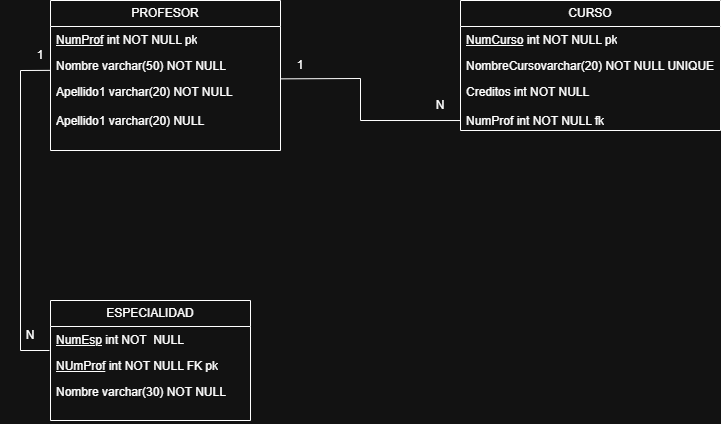

The diagram above was exported from draw.io. Its source (the exported page's mxGraphModel, read from the mxfile embedded in the PNG):
<mxGraphModel dx="2357" dy="1202" grid="1" gridSize="10" guides="1" tooltips="1" connect="1" arrows="1" fold="1" page="1" pageScale="1" pageWidth="850" pageHeight="1100" math="0" shadow="0">
  <root>
    <mxCell id="0" />
    <mxCell id="1" parent="0" />
    <mxCell id="WFI_lc6byVd1kIbrDsIQ-1" parent="1" style="swimlane;fontStyle=0;childLayout=stackLayout;horizontal=1;startSize=26;fillColor=none;horizontalStack=0;resizeParent=1;resizeParentMax=0;resizeLast=0;collapsible=1;marginBottom=0;whiteSpace=wrap;html=1;" value="PROFESOR" vertex="1">
      <mxGeometry height="150" width="230" x="120" y="240" as="geometry" />
    </mxCell>
    <mxCell id="WFI_lc6byVd1kIbrDsIQ-2" parent="WFI_lc6byVd1kIbrDsIQ-1" style="text;strokeColor=none;fillColor=none;align=left;verticalAlign=top;spacingLeft=4;spacingRight=4;overflow=hidden;rotatable=0;points=[[0,0.5],[1,0.5]];portConstraint=eastwest;whiteSpace=wrap;html=1;" value="&lt;u&gt;NumProf&lt;/u&gt; int NOT NULL pk" vertex="1">
      <mxGeometry height="26" width="230" y="26" as="geometry" />
    </mxCell>
    <mxCell id="WFI_lc6byVd1kIbrDsIQ-3" parent="WFI_lc6byVd1kIbrDsIQ-1" style="text;strokeColor=none;fillColor=none;align=left;verticalAlign=top;spacingLeft=4;spacingRight=4;overflow=hidden;rotatable=0;points=[[0,0.5],[1,0.5]];portConstraint=eastwest;whiteSpace=wrap;html=1;" value="Nombre varchar(50) NOT NULL" vertex="1">
      <mxGeometry height="26" width="230" y="52" as="geometry" />
    </mxCell>
    <mxCell id="WFI_lc6byVd1kIbrDsIQ-4" parent="WFI_lc6byVd1kIbrDsIQ-1" style="text;strokeColor=none;fillColor=none;align=left;verticalAlign=top;spacingLeft=4;spacingRight=4;overflow=hidden;rotatable=0;points=[[0,0.5],[1,0.5]];portConstraint=eastwest;whiteSpace=wrap;html=1;" value="Apellido1 varchar(20) NOT NULL&lt;div&gt;&lt;br&gt;&lt;/div&gt;&lt;div&gt;Apellido1 varchar(20) NULL&lt;/div&gt;" vertex="1">
      <mxGeometry height="72" width="230" y="78" as="geometry" />
    </mxCell>
    <mxCell id="WFI_lc6byVd1kIbrDsIQ-5" parent="1" style="swimlane;fontStyle=0;childLayout=stackLayout;horizontal=1;startSize=26;fillColor=none;horizontalStack=0;resizeParent=1;resizeParentMax=0;resizeLast=0;collapsible=1;marginBottom=0;whiteSpace=wrap;html=1;" value="CURSO" vertex="1">
      <mxGeometry height="130" width="260" x="530" y="240" as="geometry" />
    </mxCell>
    <mxCell id="WFI_lc6byVd1kIbrDsIQ-6" parent="WFI_lc6byVd1kIbrDsIQ-5" style="text;strokeColor=none;fillColor=none;align=left;verticalAlign=top;spacingLeft=4;spacingRight=4;overflow=hidden;rotatable=0;points=[[0,0.5],[1,0.5]];portConstraint=eastwest;whiteSpace=wrap;html=1;" value="&lt;u&gt;NumCurso&lt;/u&gt; int NOT NULL pk" vertex="1">
      <mxGeometry height="26" width="260" y="26" as="geometry" />
    </mxCell>
    <mxCell id="WFI_lc6byVd1kIbrDsIQ-7" parent="WFI_lc6byVd1kIbrDsIQ-5" style="text;strokeColor=none;fillColor=none;align=left;verticalAlign=top;spacingLeft=4;spacingRight=4;overflow=hidden;rotatable=0;points=[[0,0.5],[1,0.5]];portConstraint=eastwest;whiteSpace=wrap;html=1;" value="NombreCursovarchar(20) NOT NULL UNIQUE" vertex="1">
      <mxGeometry height="26" width="260" y="52" as="geometry" />
    </mxCell>
    <mxCell id="WFI_lc6byVd1kIbrDsIQ-8" parent="WFI_lc6byVd1kIbrDsIQ-5" style="text;strokeColor=none;fillColor=none;align=left;verticalAlign=top;spacingLeft=4;spacingRight=4;overflow=hidden;rotatable=0;points=[[0,0.5],[1,0.5]];portConstraint=eastwest;whiteSpace=wrap;html=1;" value="Creditos int NOT NULL&lt;div&gt;&lt;br&gt;&lt;/div&gt;&lt;div&gt;NumProf int NOT NULL fk&lt;/div&gt;" vertex="1">
      <mxGeometry height="52" width="260" y="78" as="geometry" />
    </mxCell>
    <mxCell id="WFI_lc6byVd1kIbrDsIQ-9" parent="1" style="swimlane;fontStyle=0;childLayout=stackLayout;horizontal=1;startSize=26;fillColor=none;horizontalStack=0;resizeParent=1;resizeParentMax=0;resizeLast=0;collapsible=1;marginBottom=0;whiteSpace=wrap;html=1;" value="ESPECIALIDAD" vertex="1">
      <mxGeometry height="120" width="200" x="120" y="540" as="geometry" />
    </mxCell>
    <mxCell id="WFI_lc6byVd1kIbrDsIQ-10" parent="WFI_lc6byVd1kIbrDsIQ-9" style="text;strokeColor=none;fillColor=none;align=left;verticalAlign=top;spacingLeft=4;spacingRight=4;overflow=hidden;rotatable=0;points=[[0,0.5],[1,0.5]];portConstraint=eastwest;whiteSpace=wrap;html=1;" value="&lt;u&gt;NumEsp&lt;/u&gt; int NOT&amp;nbsp; NULL" vertex="1">
      <mxGeometry height="26" width="200" y="26" as="geometry" />
    </mxCell>
    <mxCell id="WFI_lc6byVd1kIbrDsIQ-11" parent="WFI_lc6byVd1kIbrDsIQ-9" style="text;strokeColor=none;fillColor=none;align=left;verticalAlign=top;spacingLeft=4;spacingRight=4;overflow=hidden;rotatable=0;points=[[0,0.5],[1,0.5]];portConstraint=eastwest;whiteSpace=wrap;html=1;" value="&lt;u&gt;NUmProf&lt;/u&gt; int NOT NULL FK pk" vertex="1">
      <mxGeometry height="26" width="200" y="52" as="geometry" />
    </mxCell>
    <mxCell id="WFI_lc6byVd1kIbrDsIQ-12" parent="WFI_lc6byVd1kIbrDsIQ-9" style="text;strokeColor=none;fillColor=none;align=left;verticalAlign=top;spacingLeft=4;spacingRight=4;overflow=hidden;rotatable=0;points=[[0,0.5],[1,0.5]];portConstraint=eastwest;whiteSpace=wrap;html=1;" value="Nombre varchar(30) NOT NULL" vertex="1">
      <mxGeometry height="42" width="200" y="78" as="geometry" />
    </mxCell>
    <mxCell id="WFI_lc6byVd1kIbrDsIQ-13" edge="1" parent="1" source="WFI_lc6byVd1kIbrDsIQ-4" style="endArrow=none;endFill=0;endSize=12;html=1;rounded=0;exitX=0.999;exitY=0.005;exitDx=0;exitDy=0;exitPerimeter=0;entryX=0;entryY=0.808;entryDx=0;entryDy=0;entryPerimeter=0;" target="WFI_lc6byVd1kIbrDsIQ-8" value="">
      <mxGeometry relative="1" width="160" as="geometry">
        <Array as="points">
          <mxPoint x="430" y="318" />
          <mxPoint x="430" y="360" />
        </Array>
        <mxPoint x="350" y="430" as="sourcePoint" />
        <mxPoint x="480" y="370" as="targetPoint" />
      </mxGeometry>
    </mxCell>
    <mxCell id="WFI_lc6byVd1kIbrDsIQ-14" edge="1" parent="1" source="WFI_lc6byVd1kIbrDsIQ-3" style="endArrow=none;endFill=0;endSize=12;html=1;rounded=0;exitX=0.002;exitY=0.687;exitDx=0;exitDy=0;exitPerimeter=0;" value="">
      <mxGeometry relative="1" width="160" as="geometry">
        <Array as="points">
          <mxPoint x="90" y="310" />
          <mxPoint x="90" y="590" />
        </Array>
        <mxPoint x="110" y="310" as="sourcePoint" />
        <mxPoint x="119" y="590" as="targetPoint" />
      </mxGeometry>
    </mxCell>
    <mxCell id="WFI_lc6byVd1kIbrDsIQ-15" parent="1" style="text;html=1;whiteSpace=wrap;strokeColor=none;fillColor=none;align=center;verticalAlign=middle;rounded=0;" value="1" vertex="1">
      <mxGeometry height="30" width="60" x="80" y="280" as="geometry" />
    </mxCell>
    <mxCell id="WFI_lc6byVd1kIbrDsIQ-16" parent="1" style="text;html=1;whiteSpace=wrap;strokeColor=none;fillColor=none;align=center;verticalAlign=middle;rounded=0;" value="N" vertex="1">
      <mxGeometry height="30" width="60" x="70" y="560" as="geometry" />
    </mxCell>
    <mxCell id="WFI_lc6byVd1kIbrDsIQ-17" parent="1" style="text;html=1;whiteSpace=wrap;strokeColor=none;fillColor=none;align=center;verticalAlign=middle;rounded=0;" value="1" vertex="1">
      <mxGeometry height="30" width="60" x="340" y="290" as="geometry" />
    </mxCell>
    <mxCell id="WFI_lc6byVd1kIbrDsIQ-18" parent="1" style="text;html=1;whiteSpace=wrap;strokeColor=none;fillColor=none;align=center;verticalAlign=middle;rounded=0;" value="N" vertex="1">
      <mxGeometry height="30" width="60" x="480" y="330" as="geometry" />
    </mxCell>
  </root>
</mxGraphModel>